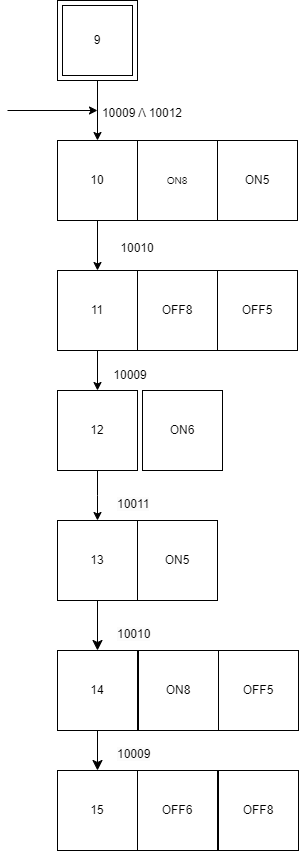

The diagram above was exported from draw.io. Its source (the exported page's mxGraphModel, read from the mxfile embedded in the PNG):
<mxGraphModel dx="712" dy="821" grid="1" gridSize="10" guides="1" tooltips="1" connect="1" arrows="1" fold="1" page="1" pageScale="1" pageWidth="827" pageHeight="1169" math="0" shadow="0">
  <root>
    <mxCell id="0" />
    <mxCell id="1" parent="0" />
    <mxCell id="b9zDrTIqc4y3jGq-T8Sl-10" style="edgeStyle=orthogonalEdgeStyle;rounded=0;orthogonalLoop=1;jettySize=auto;html=1;" parent="1" source="b9zDrTIqc4y3jGq-T8Sl-1" target="b9zDrTIqc4y3jGq-T8Sl-8" edge="1">
      <mxGeometry relative="1" as="geometry" />
    </mxCell>
    <mxCell id="b9zDrTIqc4y3jGq-T8Sl-1" value="10" style="whiteSpace=wrap;html=1;aspect=fixed;" parent="1" vertex="1">
      <mxGeometry x="130" y="140" width="80" height="80" as="geometry" />
    </mxCell>
    <mxCell id="b9zDrTIqc4y3jGq-T8Sl-2" value="&lt;span style=&quot;font-size: 10px;&quot;&gt;ON8&lt;/span&gt;" style="whiteSpace=wrap;html=1;aspect=fixed;" parent="1" vertex="1">
      <mxGeometry x="210" y="140" width="80" height="80" as="geometry" />
    </mxCell>
    <mxCell id="b9zDrTIqc4y3jGq-T8Sl-6" value="" style="edgeStyle=orthogonalEdgeStyle;rounded=0;orthogonalLoop=1;jettySize=auto;html=1;" parent="1" source="b9zDrTIqc4y3jGq-T8Sl-3" target="b9zDrTIqc4y3jGq-T8Sl-1" edge="1">
      <mxGeometry relative="1" as="geometry" />
    </mxCell>
    <mxCell id="b9zDrTIqc4y3jGq-T8Sl-3" value="" style="whiteSpace=wrap;html=1;aspect=fixed;" parent="1" vertex="1">
      <mxGeometry x="130" width="80" height="80" as="geometry" />
    </mxCell>
    <mxCell id="b9zDrTIqc4y3jGq-T8Sl-4" value="9" style="whiteSpace=wrap;html=1;aspect=fixed;" parent="1" vertex="1">
      <mxGeometry x="135" y="5" width="70" height="70" as="geometry" />
    </mxCell>
    <mxCell id="b9zDrTIqc4y3jGq-T8Sl-14" style="edgeStyle=orthogonalEdgeStyle;rounded=0;orthogonalLoop=1;jettySize=auto;html=1;entryX=0.5;entryY=0;entryDx=0;entryDy=0;" parent="1" source="b9zDrTIqc4y3jGq-T8Sl-8" target="b9zDrTIqc4y3jGq-T8Sl-13" edge="1">
      <mxGeometry relative="1" as="geometry" />
    </mxCell>
    <mxCell id="b9zDrTIqc4y3jGq-T8Sl-8" value="11" style="whiteSpace=wrap;html=1;aspect=fixed;" parent="1" vertex="1">
      <mxGeometry x="130" y="270" width="80" height="80" as="geometry" />
    </mxCell>
    <mxCell id="b9zDrTIqc4y3jGq-T8Sl-11" value="OFF8" style="whiteSpace=wrap;html=1;aspect=fixed;" parent="1" vertex="1">
      <mxGeometry x="210" y="270" width="80" height="80" as="geometry" />
    </mxCell>
    <mxCell id="b9zDrTIqc4y3jGq-T8Sl-18" style="edgeStyle=orthogonalEdgeStyle;rounded=0;orthogonalLoop=1;jettySize=auto;html=1;" parent="1" source="b9zDrTIqc4y3jGq-T8Sl-13" edge="1">
      <mxGeometry relative="1" as="geometry">
        <mxPoint x="170" y="520" as="targetPoint" />
      </mxGeometry>
    </mxCell>
    <mxCell id="b9zDrTIqc4y3jGq-T8Sl-13" value="12" style="whiteSpace=wrap;html=1;aspect=fixed;" parent="1" vertex="1">
      <mxGeometry x="130" y="390" width="80" height="80" as="geometry" />
    </mxCell>
    <mxCell id="b9zDrTIqc4y3jGq-T8Sl-15" value="ON6" style="whiteSpace=wrap;html=1;aspect=fixed;" parent="1" vertex="1">
      <mxGeometry x="215" y="390" width="80" height="80" as="geometry" />
    </mxCell>
    <mxCell id="b9zDrTIqc4y3jGq-T8Sl-36" value="" style="endArrow=classic;html=1;rounded=0;" parent="1" edge="1">
      <mxGeometry width="50" height="50" relative="1" as="geometry">
        <mxPoint x="80" y="110" as="sourcePoint" />
        <mxPoint x="170" y="110" as="targetPoint" />
      </mxGeometry>
    </mxCell>
    <mxCell id="b9zDrTIqc4y3jGq-T8Sl-38" value="10009 Λ 10012&lt;div&gt;&lt;br/&gt;&lt;/div&gt;" style="text;html=1;align=center;verticalAlign=middle;whiteSpace=wrap;rounded=0;" parent="1" vertex="1">
      <mxGeometry x="135" y="110" width="160" height="20" as="geometry" />
    </mxCell>
    <mxCell id="b9zDrTIqc4y3jGq-T8Sl-39" value="10010&lt;div&gt;&lt;br&gt;&lt;/div&gt;" style="text;html=1;align=center;verticalAlign=middle;whiteSpace=wrap;rounded=0;" parent="1" vertex="1">
      <mxGeometry x="170" y="240" width="80" height="30" as="geometry" />
    </mxCell>
    <mxCell id="b9zDrTIqc4y3jGq-T8Sl-40" value="10009" style="text;html=1;align=center;verticalAlign=middle;whiteSpace=wrap;rounded=0;" parent="1" vertex="1">
      <mxGeometry x="172.5" y="360" width="60" height="30" as="geometry" />
    </mxCell>
    <mxCell id="b9zDrTIqc4y3jGq-T8Sl-50" value="OFF5" style="whiteSpace=wrap;html=1;aspect=fixed;" parent="1" vertex="1">
      <mxGeometry x="290" y="270" width="80" height="80" as="geometry" />
    </mxCell>
    <mxCell id="VyuP5A0vVTWLVUW1a96k-10" style="edgeStyle=none;curved=1;rounded=0;orthogonalLoop=1;jettySize=auto;html=1;fontSize=12;startSize=8;endSize=8;" edge="1" parent="1" source="VyuP5A0vVTWLVUW1a96k-1" target="VyuP5A0vVTWLVUW1a96k-7">
      <mxGeometry relative="1" as="geometry" />
    </mxCell>
    <mxCell id="VyuP5A0vVTWLVUW1a96k-1" value="13" style="whiteSpace=wrap;html=1;aspect=fixed;" vertex="1" parent="1">
      <mxGeometry x="130" y="520" width="80" height="80" as="geometry" />
    </mxCell>
    <mxCell id="VyuP5A0vVTWLVUW1a96k-2" value="ON5" style="whiteSpace=wrap;html=1;aspect=fixed;" vertex="1" parent="1">
      <mxGeometry x="210" y="520" width="80" height="80" as="geometry" />
    </mxCell>
    <mxCell id="VyuP5A0vVTWLVUW1a96k-6" value="&lt;span style=&quot;color: rgb(0, 0, 0); font-family: Helvetica; font-size: 12px; font-style: normal; font-variant-ligatures: normal; font-variant-caps: normal; font-weight: 400; letter-spacing: normal; orphans: 2; text-align: center; text-indent: 0px; text-transform: none; widows: 2; word-spacing: 0px; -webkit-text-stroke-width: 0px; white-space: normal; background-color: rgb(251, 251, 251); text-decoration-thickness: initial; text-decoration-style: initial; text-decoration-color: initial; display: inline !important; float: none;&quot;&gt;10011&lt;/span&gt;" style="text;whiteSpace=wrap;html=1;" vertex="1" parent="1">
      <mxGeometry x="187.5" y="490" width="45" height="20" as="geometry" />
    </mxCell>
    <mxCell id="VyuP5A0vVTWLVUW1a96k-11" style="edgeStyle=none;curved=1;rounded=0;orthogonalLoop=1;jettySize=auto;html=1;fontSize=12;startSize=8;endSize=8;" edge="1" parent="1" source="VyuP5A0vVTWLVUW1a96k-7" target="VyuP5A0vVTWLVUW1a96k-8">
      <mxGeometry relative="1" as="geometry" />
    </mxCell>
    <mxCell id="VyuP5A0vVTWLVUW1a96k-7" value="14" style="whiteSpace=wrap;html=1;aspect=fixed;" vertex="1" parent="1">
      <mxGeometry x="130" y="650" width="80" height="80" as="geometry" />
    </mxCell>
    <mxCell id="VyuP5A0vVTWLVUW1a96k-8" value="15" style="whiteSpace=wrap;html=1;aspect=fixed;" vertex="1" parent="1">
      <mxGeometry x="130" y="770" width="80" height="80" as="geometry" />
    </mxCell>
    <mxCell id="VyuP5A0vVTWLVUW1a96k-14" value="ON8" style="whiteSpace=wrap;html=1;aspect=fixed;" vertex="1" parent="1">
      <mxGeometry x="211" y="650" width="80" height="80" as="geometry" />
    </mxCell>
    <mxCell id="VyuP5A0vVTWLVUW1a96k-15" value="OFF5" style="whiteSpace=wrap;html=1;aspect=fixed;" vertex="1" parent="1">
      <mxGeometry x="291" y="650" width="80" height="80" as="geometry" />
    </mxCell>
    <mxCell id="VyuP5A0vVTWLVUW1a96k-16" value="OFF6" style="whiteSpace=wrap;html=1;aspect=fixed;" vertex="1" parent="1">
      <mxGeometry x="210" y="770" width="80" height="80" as="geometry" />
    </mxCell>
    <mxCell id="VyuP5A0vVTWLVUW1a96k-18" value="OFF8" style="whiteSpace=wrap;html=1;aspect=fixed;" vertex="1" parent="1">
      <mxGeometry x="291" y="770" width="80" height="80" as="geometry" />
    </mxCell>
    <mxCell id="VyuP5A0vVTWLVUW1a96k-21" style="edgeStyle=none;curved=1;rounded=0;orthogonalLoop=1;jettySize=auto;html=1;exitX=1;exitY=1;exitDx=0;exitDy=0;fontSize=12;startSize=8;endSize=8;" edge="1" parent="1" source="b9zDrTIqc4y3jGq-T8Sl-38" target="b9zDrTIqc4y3jGq-T8Sl-38">
      <mxGeometry relative="1" as="geometry" />
    </mxCell>
    <mxCell id="VyuP5A0vVTWLVUW1a96k-22" style="edgeStyle=none;curved=1;rounded=0;orthogonalLoop=1;jettySize=auto;html=1;exitX=1;exitY=0.5;exitDx=0;exitDy=0;fontSize=12;startSize=8;endSize=8;" edge="1" parent="1" source="b9zDrTIqc4y3jGq-T8Sl-38" target="b9zDrTIqc4y3jGq-T8Sl-38">
      <mxGeometry relative="1" as="geometry" />
    </mxCell>
    <mxCell id="VyuP5A0vVTWLVUW1a96k-23" value="&lt;span style=&quot;color: rgb(0, 0, 0); font-family: Helvetica; font-size: 12px; font-style: normal; font-variant-ligatures: normal; font-variant-caps: normal; font-weight: 400; letter-spacing: normal; orphans: 2; text-align: center; text-indent: 0px; text-transform: none; widows: 2; word-spacing: 0px; -webkit-text-stroke-width: 0px; white-space: normal; background-color: rgb(251, 251, 251); text-decoration-thickness: initial; text-decoration-style: initial; text-decoration-color: initial; display: inline !important; float: none;&quot;&gt;10010&lt;/span&gt;" style="text;whiteSpace=wrap;html=1;" vertex="1" parent="1">
      <mxGeometry x="187.5" y="620" width="45" height="20" as="geometry" />
    </mxCell>
    <mxCell id="VyuP5A0vVTWLVUW1a96k-24" value="&lt;span style=&quot;color: rgb(0, 0, 0); font-family: Helvetica; font-size: 12px; font-style: normal; font-variant-ligatures: normal; font-variant-caps: normal; font-weight: 400; letter-spacing: normal; orphans: 2; text-align: center; text-indent: 0px; text-transform: none; widows: 2; word-spacing: 0px; -webkit-text-stroke-width: 0px; white-space: normal; background-color: rgb(251, 251, 251); text-decoration-thickness: initial; text-decoration-style: initial; text-decoration-color: initial; display: inline !important; float: none;&quot;&gt;10009&lt;/span&gt;" style="text;whiteSpace=wrap;html=1;" vertex="1" parent="1">
      <mxGeometry x="187.5" y="740" width="102.5" height="20" as="geometry" />
    </mxCell>
    <mxCell id="VyuP5A0vVTWLVUW1a96k-26" value="ON5" style="whiteSpace=wrap;html=1;aspect=fixed;" vertex="1" parent="1">
      <mxGeometry x="290" y="140" width="80" height="80" as="geometry" />
    </mxCell>
  </root>
</mxGraphModel>